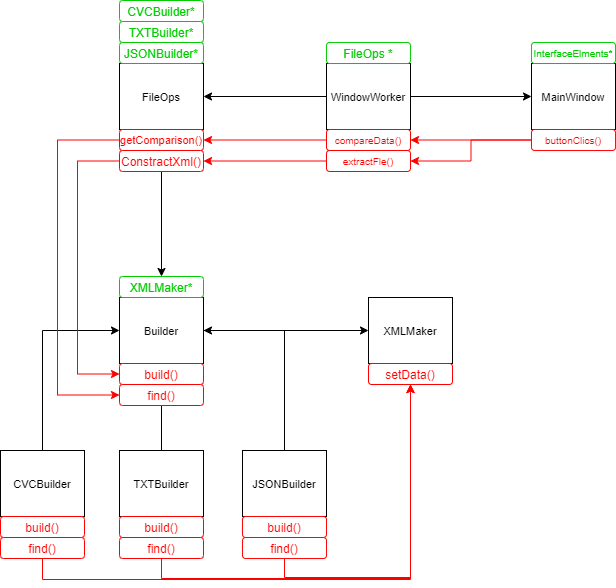

The diagram above was exported from draw.io. Its source (the exported page's mxGraphModel, read from the mxfile embedded in the PNG):
<mxGraphModel dx="1822" dy="794" grid="0" gridSize="10" guides="1" tooltips="1" connect="1" arrows="1" fold="1" page="0" pageScale="1" pageWidth="827" pageHeight="1169" math="0" shadow="0">
  <root>
    <mxCell id="0" />
    <mxCell id="1" parent="0" />
    <mxCell id="kB05PKzYd-DbvbuLPFUa-1" value="&lt;font style=&quot;font-size: 11px&quot;&gt;MainWindow&lt;/font&gt;" style="rounded=0;whiteSpace=wrap;html=1;" parent="1" vertex="1">
      <mxGeometry x="389" y="234" width="84" height="66" as="geometry" />
    </mxCell>
    <mxCell id="kB05PKzYd-DbvbuLPFUa-13" style="edgeStyle=orthogonalEdgeStyle;rounded=0;orthogonalLoop=1;jettySize=auto;html=1;" parent="1" source="kB05PKzYd-DbvbuLPFUa-2" target="kB05PKzYd-DbvbuLPFUa-1" edge="1">
      <mxGeometry relative="1" as="geometry" />
    </mxCell>
    <mxCell id="kB05PKzYd-DbvbuLPFUa-14" style="edgeStyle=orthogonalEdgeStyle;rounded=0;orthogonalLoop=1;jettySize=auto;html=1;" parent="1" source="kB05PKzYd-DbvbuLPFUa-2" target="kB05PKzYd-DbvbuLPFUa-3" edge="1">
      <mxGeometry relative="1" as="geometry" />
    </mxCell>
    <mxCell id="kB05PKzYd-DbvbuLPFUa-2" value="&lt;font style=&quot;font-size: 11px&quot;&gt;WindowWorker&lt;/font&gt;" style="rounded=0;whiteSpace=wrap;html=1;" parent="1" vertex="1">
      <mxGeometry x="184" y="234" width="84" height="66" as="geometry" />
    </mxCell>
    <mxCell id="kB05PKzYd-DbvbuLPFUa-12" style="edgeStyle=orthogonalEdgeStyle;rounded=0;orthogonalLoop=1;jettySize=auto;html=1;entryX=0.5;entryY=0;entryDx=0;entryDy=0;" parent="1" source="kB05PKzYd-DbvbuLPFUa-3" target="kB05PKzYd-DbvbuLPFUa-59" edge="1">
      <mxGeometry relative="1" as="geometry" />
    </mxCell>
    <mxCell id="kB05PKzYd-DbvbuLPFUa-3" value="&lt;font style=&quot;font-size: 11px&quot;&gt;FileOps&lt;/font&gt;" style="rounded=0;whiteSpace=wrap;html=1;" parent="1" vertex="1">
      <mxGeometry x="-23" y="234" width="84" height="66" as="geometry" />
    </mxCell>
    <mxCell id="kB05PKzYd-DbvbuLPFUa-15" style="edgeStyle=orthogonalEdgeStyle;rounded=0;orthogonalLoop=1;jettySize=auto;html=1;entryX=0;entryY=0.5;entryDx=0;entryDy=0;" parent="1" source="kB05PKzYd-DbvbuLPFUa-4" target="kB05PKzYd-DbvbuLPFUa-16" edge="1">
      <mxGeometry relative="1" as="geometry">
        <mxPoint x="227" y="422" as="targetPoint" />
        <Array as="points" />
      </mxGeometry>
    </mxCell>
    <mxCell id="kB05PKzYd-DbvbuLPFUa-4" value="&lt;font style=&quot;font-size: 11px&quot;&gt;Builder&lt;/font&gt;" style="rounded=0;whiteSpace=wrap;html=1;" parent="1" vertex="1">
      <mxGeometry x="-23" y="468" width="84" height="66" as="geometry" />
    </mxCell>
    <mxCell id="kB05PKzYd-DbvbuLPFUa-8" style="edgeStyle=orthogonalEdgeStyle;rounded=0;orthogonalLoop=1;jettySize=auto;html=1;entryX=0;entryY=0.5;entryDx=0;entryDy=0;" parent="1" source="kB05PKzYd-DbvbuLPFUa-5" target="kB05PKzYd-DbvbuLPFUa-4" edge="1">
      <mxGeometry relative="1" as="geometry">
        <Array as="points">
          <mxPoint x="-100" y="501" />
        </Array>
      </mxGeometry>
    </mxCell>
    <mxCell id="kB05PKzYd-DbvbuLPFUa-5" value="&lt;font style=&quot;font-size: 11px&quot;&gt;CVCBuilder&lt;/font&gt;" style="rounded=0;whiteSpace=wrap;html=1;" parent="1" vertex="1">
      <mxGeometry x="-142" y="621" width="84" height="66" as="geometry" />
    </mxCell>
    <mxCell id="kB05PKzYd-DbvbuLPFUa-24" style="edgeStyle=orthogonalEdgeStyle;rounded=0;orthogonalLoop=1;jettySize=auto;html=1;entryX=0.5;entryY=1;entryDx=0;entryDy=0;fontSize=10;" parent="1" source="kB05PKzYd-DbvbuLPFUa-6" target="kB05PKzYd-DbvbuLPFUa-22" edge="1">
      <mxGeometry relative="1" as="geometry" />
    </mxCell>
    <mxCell id="kB05PKzYd-DbvbuLPFUa-6" value="&lt;font style=&quot;font-size: 11px&quot;&gt;TXTBuilder&lt;/font&gt;" style="rounded=0;whiteSpace=wrap;html=1;" parent="1" vertex="1">
      <mxGeometry x="-23" y="621" width="84" height="66" as="geometry" />
    </mxCell>
    <mxCell id="kB05PKzYd-DbvbuLPFUa-10" style="edgeStyle=orthogonalEdgeStyle;rounded=0;orthogonalLoop=1;jettySize=auto;html=1;entryX=1;entryY=0.5;entryDx=0;entryDy=0;" parent="1" source="kB05PKzYd-DbvbuLPFUa-7" target="kB05PKzYd-DbvbuLPFUa-4" edge="1">
      <mxGeometry relative="1" as="geometry">
        <Array as="points">
          <mxPoint x="142" y="501" />
        </Array>
      </mxGeometry>
    </mxCell>
    <mxCell id="kB05PKzYd-DbvbuLPFUa-7" value="&lt;font style=&quot;font-size: 11px&quot;&gt;JSONBuilder&lt;/font&gt;" style="rounded=0;whiteSpace=wrap;html=1;" parent="1" vertex="1">
      <mxGeometry x="100" y="621" width="84" height="66" as="geometry" />
    </mxCell>
    <mxCell id="kB05PKzYd-DbvbuLPFUa-16" value="&lt;font style=&quot;font-size: 11px&quot;&gt;XMLMaker&lt;/font&gt;" style="rounded=0;whiteSpace=wrap;html=1;" parent="1" vertex="1">
      <mxGeometry x="226" y="468" width="84" height="66" as="geometry" />
    </mxCell>
    <mxCell id="kB05PKzYd-DbvbuLPFUa-17" value="FileOps *" style="rounded=1;whiteSpace=wrap;html=1;fontColor=#00CC00;strokeColor=#00CC00;" parent="1" vertex="1">
      <mxGeometry x="184" y="213" width="84" height="21" as="geometry" />
    </mxCell>
    <mxCell id="kB05PKzYd-DbvbuLPFUa-18" value="InterfaceElments*" style="rounded=1;whiteSpace=wrap;html=1;fontSize=10;fontColor=#00CC00;strokeColor=#00CC00;" parent="1" vertex="1">
      <mxGeometry x="389" y="213" width="84" height="21" as="geometry" />
    </mxCell>
    <mxCell id="kB05PKzYd-DbvbuLPFUa-19" value="CVCBuilder*" style="rounded=1;whiteSpace=wrap;html=1;fontColor=#00CC00;strokeColor=#00CC00;" parent="1" vertex="1">
      <mxGeometry x="-23" y="171" width="84" height="21" as="geometry" />
    </mxCell>
    <mxCell id="kB05PKzYd-DbvbuLPFUa-20" value="TXTBuilder*" style="rounded=1;whiteSpace=wrap;html=1;fontColor=#00CC00;strokeColor=#00CC00;" parent="1" vertex="1">
      <mxGeometry x="-23" y="192" width="84" height="21" as="geometry" />
    </mxCell>
    <mxCell id="kB05PKzYd-DbvbuLPFUa-21" value="JSONBuilder*" style="rounded=1;whiteSpace=wrap;html=1;fontColor=#00CC00;strokeColor=#00CC00;" parent="1" vertex="1">
      <mxGeometry x="-23" y="213" width="84" height="21" as="geometry" />
    </mxCell>
    <mxCell id="kB05PKzYd-DbvbuLPFUa-22" value="build()" style="rounded=1;whiteSpace=wrap;html=1;strokeColor=#FF0000;fontColor=#FF0000;" parent="1" vertex="1">
      <mxGeometry x="-23" y="534" width="84" height="21" as="geometry" />
    </mxCell>
    <mxCell id="kB05PKzYd-DbvbuLPFUa-35" style="edgeStyle=orthogonalEdgeStyle;rounded=0;orthogonalLoop=1;jettySize=auto;html=1;entryX=0.5;entryY=1;entryDx=0;entryDy=0;fontSize=10;fontColor=#FF0000;strokeColor=#FF0000;startArrow=none;" parent="1" source="kB05PKzYd-DbvbuLPFUa-62" target="kB05PKzYd-DbvbuLPFUa-28" edge="1">
      <mxGeometry relative="1" as="geometry">
        <Array as="points">
          <mxPoint x="-100" y="750" />
          <mxPoint x="268" y="750" />
        </Array>
      </mxGeometry>
    </mxCell>
    <mxCell id="kB05PKzYd-DbvbuLPFUa-25" value="build()" style="rounded=1;whiteSpace=wrap;html=1;fontColor=#FF0000;strokeColor=#FF0000;" parent="1" vertex="1">
      <mxGeometry x="-142" y="687" width="84" height="21" as="geometry" />
    </mxCell>
    <mxCell id="kB05PKzYd-DbvbuLPFUa-34" style="edgeStyle=orthogonalEdgeStyle;rounded=0;orthogonalLoop=1;jettySize=auto;html=1;entryX=0.5;entryY=1;entryDx=0;entryDy=0;fontSize=10;fontColor=#FF0000;strokeColor=#FF0000;" parent="1" source="kB05PKzYd-DbvbuLPFUa-26" target="kB05PKzYd-DbvbuLPFUa-28" edge="1">
      <mxGeometry relative="1" as="geometry">
        <Array as="points">
          <mxPoint x="19" y="749" />
          <mxPoint x="268" y="749" />
        </Array>
      </mxGeometry>
    </mxCell>
    <mxCell id="kB05PKzYd-DbvbuLPFUa-26" value="build()" style="rounded=1;whiteSpace=wrap;html=1;fontColor=#FF0000;strokeColor=#FF0000;" parent="1" vertex="1">
      <mxGeometry x="-23" y="687" width="84" height="21" as="geometry" />
    </mxCell>
    <mxCell id="kB05PKzYd-DbvbuLPFUa-33" style="edgeStyle=orthogonalEdgeStyle;rounded=0;orthogonalLoop=1;jettySize=auto;html=1;fontSize=10;fontColor=#FF0000;strokeColor=#FF0000;" parent="1" source="kB05PKzYd-DbvbuLPFUa-27" target="kB05PKzYd-DbvbuLPFUa-28" edge="1">
      <mxGeometry relative="1" as="geometry">
        <Array as="points">
          <mxPoint x="142" y="748" />
          <mxPoint x="268" y="748" />
        </Array>
      </mxGeometry>
    </mxCell>
    <mxCell id="kB05PKzYd-DbvbuLPFUa-27" value="build()" style="rounded=1;whiteSpace=wrap;html=1;fontColor=#FF0000;strokeColor=#FF0000;" parent="1" vertex="1">
      <mxGeometry x="100" y="687" width="84" height="21" as="geometry" />
    </mxCell>
    <mxCell id="kB05PKzYd-DbvbuLPFUa-28" value="setData()" style="rounded=1;whiteSpace=wrap;html=1;fontColor=#FF0000;strokeColor=#FF0000;" parent="1" vertex="1">
      <mxGeometry x="226" y="534" width="84" height="21" as="geometry" />
    </mxCell>
    <mxCell id="kB05PKzYd-DbvbuLPFUa-53" style="edgeStyle=orthogonalEdgeStyle;rounded=0;orthogonalLoop=1;jettySize=auto;html=1;entryX=1;entryY=0.5;entryDx=0;entryDy=0;fontSize=10;fontColor=#FF0000;strokeColor=#FF0000;" parent="1" source="kB05PKzYd-DbvbuLPFUa-31" target="kB05PKzYd-DbvbuLPFUa-32" edge="1">
      <mxGeometry relative="1" as="geometry" />
    </mxCell>
    <mxCell id="kB05PKzYd-DbvbuLPFUa-54" style="edgeStyle=orthogonalEdgeStyle;rounded=0;orthogonalLoop=1;jettySize=auto;html=1;entryX=1;entryY=0.5;entryDx=0;entryDy=0;fontSize=10;fontColor=#FF0000;strokeColor=#FF0000;" parent="1" source="kB05PKzYd-DbvbuLPFUa-31" target="kB05PKzYd-DbvbuLPFUa-37" edge="1">
      <mxGeometry relative="1" as="geometry" />
    </mxCell>
    <mxCell id="kB05PKzYd-DbvbuLPFUa-31" value="buttonClics()" style="rounded=1;whiteSpace=wrap;html=1;fontSize=10;fontColor=#FF0000;strokeColor=#FF0000;" parent="1" vertex="1">
      <mxGeometry x="389" y="300" width="84" height="21" as="geometry" />
    </mxCell>
    <mxCell id="kB05PKzYd-DbvbuLPFUa-56" style="edgeStyle=orthogonalEdgeStyle;rounded=0;orthogonalLoop=1;jettySize=auto;html=1;entryX=1;entryY=0.5;entryDx=0;entryDy=0;fontSize=10;fontColor=#FF0000;strokeColor=#FF0000;" parent="1" source="kB05PKzYd-DbvbuLPFUa-32" target="kB05PKzYd-DbvbuLPFUa-39" edge="1">
      <mxGeometry relative="1" as="geometry" />
    </mxCell>
    <mxCell id="kB05PKzYd-DbvbuLPFUa-32" value="compareData()" style="rounded=1;whiteSpace=wrap;html=1;fontSize=10;fontColor=#FF0000;strokeColor=#FF0000;" parent="1" vertex="1">
      <mxGeometry x="184" y="300" width="84" height="21" as="geometry" />
    </mxCell>
    <mxCell id="kB05PKzYd-DbvbuLPFUa-57" style="edgeStyle=orthogonalEdgeStyle;rounded=0;orthogonalLoop=1;jettySize=auto;html=1;entryX=1;entryY=0.5;entryDx=0;entryDy=0;fontSize=10;fontColor=#FF0000;strokeColor=#FF0000;" parent="1" source="kB05PKzYd-DbvbuLPFUa-37" target="kB05PKzYd-DbvbuLPFUa-40" edge="1">
      <mxGeometry relative="1" as="geometry" />
    </mxCell>
    <mxCell id="kB05PKzYd-DbvbuLPFUa-37" value="extractFle()" style="rounded=1;whiteSpace=wrap;html=1;fontSize=10;fontColor=#FF0000;strokeColor=#FF0000;" parent="1" vertex="1">
      <mxGeometry x="184" y="321" width="84" height="21" as="geometry" />
    </mxCell>
    <mxCell id="kB05PKzYd-DbvbuLPFUa-61" style="edgeStyle=orthogonalEdgeStyle;rounded=0;orthogonalLoop=1;jettySize=auto;html=1;entryX=0;entryY=0.5;entryDx=0;entryDy=0;fontSize=10;fontColor=#00CC00;strokeColor=#FF0000;" parent="1" source="kB05PKzYd-DbvbuLPFUa-39" target="kB05PKzYd-DbvbuLPFUa-60" edge="1">
      <mxGeometry relative="1" as="geometry">
        <Array as="points">
          <mxPoint x="-85" y="311" />
          <mxPoint x="-85" y="566" />
        </Array>
      </mxGeometry>
    </mxCell>
    <mxCell id="kB05PKzYd-DbvbuLPFUa-39" value="getComparison()" style="rounded=1;whiteSpace=wrap;html=1;fontColor=#FF0000;strokeColor=#FF0000;fontSize=11;" parent="1" vertex="1">
      <mxGeometry x="-23" y="300" width="84" height="21" as="geometry" />
    </mxCell>
    <mxCell id="kB05PKzYd-DbvbuLPFUa-58" style="edgeStyle=orthogonalEdgeStyle;rounded=0;orthogonalLoop=1;jettySize=auto;html=1;entryX=0;entryY=0.5;entryDx=0;entryDy=0;fontSize=10;fontColor=#FF0000;strokeColor=#FF0000;" parent="1" source="kB05PKzYd-DbvbuLPFUa-40" target="kB05PKzYd-DbvbuLPFUa-22" edge="1">
      <mxGeometry relative="1" as="geometry">
        <Array as="points">
          <mxPoint x="-65" y="331.5" />
          <mxPoint x="-65" y="545" />
        </Array>
      </mxGeometry>
    </mxCell>
    <mxCell id="kB05PKzYd-DbvbuLPFUa-40" value="ConstractXml()" style="rounded=1;whiteSpace=wrap;html=1;fontColor=#FF0000;strokeColor=#FF0000;" parent="1" vertex="1">
      <mxGeometry x="-23" y="321" width="84" height="21" as="geometry" />
    </mxCell>
    <mxCell id="kB05PKzYd-DbvbuLPFUa-59" value="XMLMaker*" style="rounded=1;whiteSpace=wrap;html=1;fontColor=#00CC00;strokeColor=#00CC00;" parent="1" vertex="1">
      <mxGeometry x="-23" y="447" width="84" height="21" as="geometry" />
    </mxCell>
    <mxCell id="kB05PKzYd-DbvbuLPFUa-60" value="find()" style="rounded=1;whiteSpace=wrap;html=1;fontColor=#FF0000;strokeColor=#FF0000;" parent="1" vertex="1">
      <mxGeometry x="-23" y="555" width="84" height="21" as="geometry" />
    </mxCell>
    <mxCell id="kB05PKzYd-DbvbuLPFUa-62" value="find()" style="rounded=1;whiteSpace=wrap;html=1;fontColor=#FF0000;strokeColor=#FF0000;" parent="1" vertex="1">
      <mxGeometry x="-142" y="708" width="84" height="21" as="geometry" />
    </mxCell>
    <mxCell id="kB05PKzYd-DbvbuLPFUa-64" value="find()" style="rounded=1;whiteSpace=wrap;html=1;fontColor=#FF0000;strokeColor=#FF0000;" parent="1" vertex="1">
      <mxGeometry x="-23" y="708" width="84" height="21" as="geometry" />
    </mxCell>
    <mxCell id="kB05PKzYd-DbvbuLPFUa-65" value="find()" style="rounded=1;whiteSpace=wrap;html=1;fontColor=#FF0000;strokeColor=#FF0000;" parent="1" vertex="1">
      <mxGeometry x="100" y="708" width="84" height="21" as="geometry" />
    </mxCell>
  </root>
</mxGraphModel>